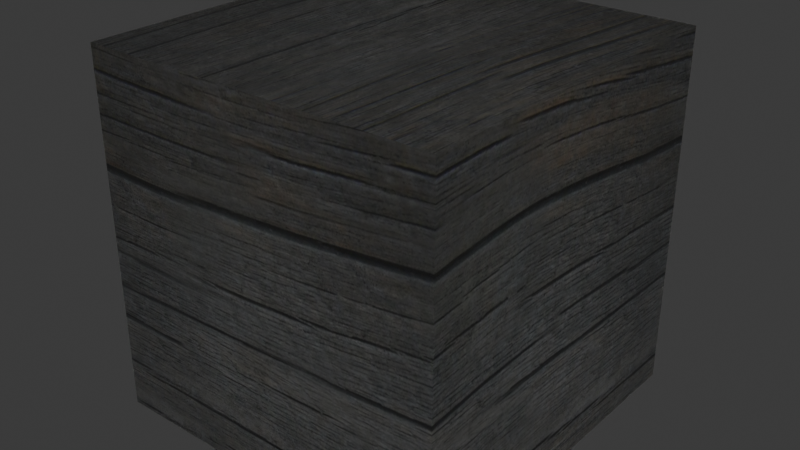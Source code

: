 # Source: Szachownica_cube_black.blend  (saved by Blender 5.1.30; exported with 4.5.12 LTS)
import bpy
from mathutils import Matrix  # noqa: F401  (used for matrix-valued properties, if any)

bpy.ops.wm.read_factory_settings(use_empty=True)
scene = bpy.context.scene
scene.name = 'Scene'

# ---- collections
col_collection = bpy.data.collections.new('Collection'); scene.collection.children.link(col_collection)

# ---- images (referenced by path relative to the original .blend; pixels are not part of the script)
import os
ASSET_DIR = os.environ.get("B2B_ASSET_DIR", "")  # directory of the original .blend (textures are referenced by path, not embedded)
HERE = os.path.dirname(os.path.abspath(__file__))  # packed textures are extracted next to this script under _unpacked/

def load_image(name, relpath, width, height, colorspace="sRGB"):
    """Load a texture the original file referenced (path relative to the .blend, or extracted next to this script)."""
    p = next((c for c in (os.path.join(HERE, relpath), os.path.join(ASSET_DIR, relpath)) if relpath and os.path.exists(c)), "")
    if p:
        img = bpy.data.images.load(p, check_existing=True)
        img.name = name
    else:  # same state as the original file: an image datablock whose file is absent (Cycles renders it pink)
        img = bpy.data.images.new(name, width, height)
        img.source = "FILE"
        img.filepath = "//" + (relpath or name)
    img.colorspace_settings.name = colorspace
    return img
img_tree_silver_diffuse_jpg = load_image('tree-silver_diffuse.jpg', '_unpacked/tree-silver_diffuse.694fc8a6.jpg', 2048, 2048, 'sRGB')
img_tree_silver_diffuse_alt_jpg = load_image('tree-silver_diffuse-alt.jpg', '_unpacked/tree-silver_diffuse-alt.b6fdec20.jpg', 2048, 2048, 'sRGB')
img_tree_silver_normal_jpg = load_image('tree-silver_normal.jpg', '_unpacked/tree-silver_normal.e6a2ce17.jpg', 2048, 2048, 'Non-Color')
img_tree_silver_roughness_jpg = load_image('tree-silver_roughness.jpg', '_unpacked/tree-silver_roughness.76b92725.jpg', 2048, 2048, 'Non-Color')

# ---- materials (node trees are filled in below, after node groups)
mat_wood_old_silver = bpy.data.materials.new('Wood Old Silver')

# ---- material node trees
mat_wood_old_silver.use_nodes = True; mat_wood_old_silver.node_tree.nodes.clear()
_N = mat_wood_old_silver.node_tree.nodes; _L = mat_wood_old_silver.node_tree.links
n0 = _N.new('ShaderNodeBsdfPrincipled'); n0.name = 'Principled BSDF'; n0.location = (-91, 100)
n0.inputs[18].default_value = 1.0
n1 = _N.new('ShaderNodeOutputMaterial'); n1.name = 'Material Output'; n1.location = (309, 100)
n2 = _N.new('ShaderNodeTexImage'); n2.name = 'Image Texture'; n2.location = (-871, 766)
n2.image = img_tree_silver_diffuse_jpg
n3 = _N.new('ShaderNodeTexImage'); n3.name = 'Image Texture.001'; n3.location = (-871, 470)
n3.image = img_tree_silver_diffuse_alt_jpg
n4 = _N.new('ShaderNodeMapping'); n4.name = 'Mapping'; n4.location = (-1051, 726)
n5 = _N.new('ShaderNodeTexCoord'); n5.name = 'Texture Coordinate'; n5.location = (-1231, 726)
n6 = _N.new('ShaderNodeTexNoise'); n6.name = 'Noise Texture'; n6.location = (-866, 1074)
n6.width = 145
n6.inputs[2].default_value = 3.0
n7 = _N.new('ShaderNodeMix'); n7.name = 'Mix'; n7.location = (-347, 683)
n7.data_type = 'RGBA'
n8 = _N.new('ShaderNodeValToRGB'); n8.name = 'Color Ramp'; n8.location = (-627, 1011)
while len(n8.color_ramp.elements) > 1: n8.color_ramp.elements.remove(n8.color_ramp.elements[-1])
n8.color_ramp.elements[0].position = 0.4409; n8.color_ramp.elements[0].color = (0.0, 0.0, 0.0, 1.0)
_e = n8.color_ramp.elements.new(0.5227); _e.color = (1.0, 1.0, 1.0, 1.0)
n9 = _N.new('ShaderNodeNormalMap'); n9.name = 'Normal Map'; n9.location = (-676, -138)
n10 = _N.new('ShaderNodeTexImage'); n10.name = 'Image Texture.002'; n10.location = (-1034, -105)
n10.image = img_tree_silver_normal_jpg
n11 = _N.new('ShaderNodeTexImage'); n11.name = 'Image Texture.003'; n11.location = (-603, 249)
n11.image = img_tree_silver_roughness_jpg
_L.new(n4.outputs[0], n2.inputs[0])
_L.new(n5.outputs[2], n4.inputs[0])
_L.new(n4.outputs[0], n3.inputs[0])
_L.new(n2.outputs[0], n7.inputs[6])
_L.new(n3.outputs[0], n7.inputs[7])
_L.new(n8.outputs[0], n7.inputs[0])
_L.new(n6.outputs[1], n8.inputs[0])
_L.new(n9.outputs[0], n0.inputs[5])
_L.new(n4.outputs[0], n10.inputs[0])
_L.new(n10.outputs[0], n9.inputs[1])
_L.new(n4.outputs[0], n11.inputs[0])
_L.new(n11.outputs[0], n0.inputs[2])
_L.new(n0.outputs[0], n1.inputs[0])
_L.new(n3.outputs[0], n0.inputs[0])
n1.is_active_output = True

# ---- world
world_world = bpy.data.worlds.new('World'); scene.world = world_world
world_world.use_nodes = True; world_world.node_tree.nodes.clear()
_N = world_world.node_tree.nodes; _L = world_world.node_tree.links
n0 = _N.new('ShaderNodeOutputWorld'); n0.name = 'World Output'; n0.location = (200, 100)
n1 = _N.new('ShaderNodeBackground'); n1.name = 'Background'; n1.location = (-200, 100)
n1.inputs[0].default_value = (0.05088, 0.05088, 0.05088, 1.0)
_L.new(n1.outputs[0], n0.inputs[0])
n0.is_active_output = True
world_world.color = (0.05088, 0.05088, 0.05088)
world_world.sun_shadow_jitter_overblur = 0.0

# ---- meshes
me_cube_001 = bpy.data.meshes.new('Cube.001')
me_cube_001.from_pydata([(-0.5, -0.5, -0.5), (-0.5, -0.5, 0.5), (-0.5, 0.5, -0.5), (-0.5, 0.5, 0.5), (0.5, -0.5, -0.5), (0.5, -0.5, 0.5), (0.5, 0.5, -0.5), (0.5, 0.5, 0.5)], [], [(0, 1, 3, 2), (2, 3, 7, 6), (6, 7, 5, 4), (4, 5, 1, 0), (2, 6, 4, 0), (7, 3, 1, 5)])
_uv = me_cube_001.uv_layers.new(name='UVMap')
_uv.uv.foreach_set('vector', [0.375, 0.0, 0.625, 0.0, 0.625, 0.25, 0.375, 0.25, 0.375, 0.25, 0.625, 0.25, 0.625, 0.5, 0.375, 0.5, 0.375, 0.5, 0.625, 0.5, 0.625, 0.75, 0.375, 0.75, 0.375, 0.75, 0.625, 0.75, 0.625, 1.0, 0.375, 1.0, 0.125, 0.5, 0.375, 0.5, 0.375, 0.75, 0.125, 0.75, 0.625, 0.5, 0.875, 0.5, 0.875, 0.75, 0.625, 0.75])
me_cube_001.materials.append(mat_wood_old_silver)
me_cube_001.update()

# ---- objects
ob_cube = bpy.data.objects.new('Cube', me_cube_001)

# ---- transforms, parenting, visibility, modifiers, constraints
ob_cube.location = (0.0, 0.0, 0.0)

# ---- collection membership
col_collection.objects.link(ob_cube)

# ---- scene / render settings (as saved in the file)
scene.frame_start = 1; scene.frame_end = 250; scene.frame_set(1)
scene.render.engine = 'BLENDER_EEVEE_NEXT'
scene.render.bake_bias = 0.0
scene.render.bake_samples = 0
scene.cycles.sampling_pattern = 'TABULATED_SOBOL'
scene.eevee.use_volume_custom_range = False
bpy.context.view_layer.update()

# ---- added for rendering (the .blend has no active camera and no usable light): camera, sun
cam_auto = bpy.data.cameras.new('AutoCamera')
cam_auto.lens = 50.0
cam_auto.sensor_width = 36.0
cam_auto.clip_end = 1000.0
ob_auto_camera = bpy.data.objects.new('AutoCamera', cam_auto)
scene.collection.objects.link(ob_auto_camera)
ob_auto_camera.location = (1.60254, -1.92304, 1.28203)
ob_auto_camera.rotation_euler = (1.09748, -7.21219e-08, 0.694738)
scene.camera = ob_auto_camera
light_auto_sun = bpy.data.lights.new('AutoSun', 'SUN')
light_auto_sun.energy = 3.0
light_auto_sun.angle = 0.0523599
ob_auto_sun = bpy.data.objects.new('AutoSun', light_auto_sun)
scene.collection.objects.link(ob_auto_sun)
ob_auto_sun.rotation_euler = (0.872665, 0.174533, 0.523599)
bpy.context.view_layer.update()
